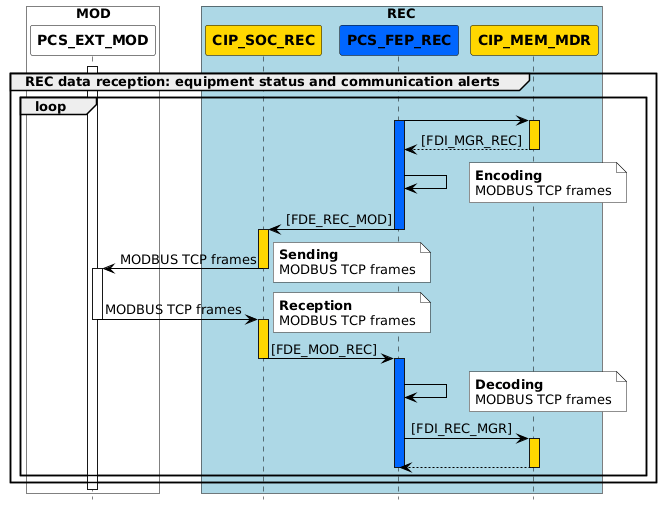

The diagram above was rendered by PlantUML. Its source (embedded in the PNG):
@startuml

hide footbox

skinparam sequence {
	BoxBorderColor #000000
	BoxFontStyle Bold
	BoxFontSize 16
	ParticipantBorderColor #000000
	ParticipantFontStyle Bold
	ActorBorderColor #000000
	ActorFontStyle Bold
	ArrowColor #000000
	LifeLineBorderColor #000000
}

box "MOD" #FFFFFF
	participant PCS_EXT_MOD #FFFFFF
end box

box "REC" #ADD8E6
	participant CIP_SOC_REC #FFD700
	participant PCS_FEP_REC #0066FF
	participant CIP_MEM_MDR #FFD700
	participant CIP_MEM_MDR #FFD700
end box

activate PCS_EXT_MOD #FFFFFF
group REC data reception: equipment status and communication alerts
	loop
		PCS_FEP_REC -> CIP_MEM_MDR: 
		activate PCS_FEP_REC #0066FF
		activate CIP_MEM_MDR #FFD700
		CIP_MEM_MDR --> PCS_FEP_REC: [FDI_MGR_REC]
		deactivate CIP_MEM_MDR 
		PCS_FEP_REC -> PCS_FEP_REC: 
		note right #FFFFFF
			**Encoding**
			MODBUS TCP frames
		end note
		PCS_FEP_REC -> CIP_SOC_REC: [FDE_REC_MOD]
		deactivate PCS_FEP_REC
		activate CIP_SOC_REC #FFD700
		CIP_SOC_REC -> PCS_EXT_MOD: MODBUS TCP frames
		note right #FFFFFF
			**Sending**
			MODBUS TCP frames
		end note
		deactivate CIP_SOC_REC
		activate PCS_EXT_MOD #FFFFFF
		PCS_EXT_MOD -> CIP_SOC_REC: MODBUS TCP frames
		note right #FFFFFF
			**Reception**
			MODBUS TCP frames
		end note
		deactivate PCS_EXT_MOD 
		activate CIP_SOC_REC #FFD700
		CIP_SOC_REC -> PCS_FEP_REC: [FDE_MOD_REC]
		deactivate CIP_SOC_REC
		activate PCS_FEP_REC #0066FF
		PCS_FEP_REC -> PCS_FEP_REC: 
		note right #FFFFFF
			**Decoding**
			MODBUS TCP frames
		end note
		PCS_FEP_REC -> CIP_MEM_MDR: [FDI_REC_MGR]
		activate CIP_MEM_MDR #FFD700
		CIP_MEM_MDR --> PCS_FEP_REC: \t
		deactivate CIP_MEM_MDR 
		deactivate PCS_FEP_REC
	end
end
deactivate PCS_EXT_MOD #FFFFFF

@enduml